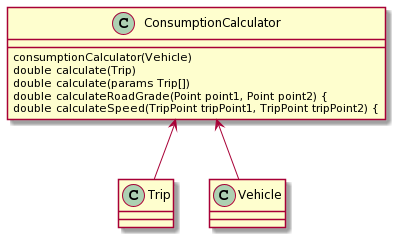

The diagram above was rendered by PlantUML. Its source (embedded in the PNG):
@startuml
class ConsumptionCalculator
ConsumptionCalculator : consumptionCalculator(Vehicle)
ConsumptionCalculator : double calculate(Trip)
ConsumptionCalculator : double calculate(params Trip[])
ConsumptionCalculator : double calculateRoadGrade(Point point1, Point point2) {
ConsumptionCalculator : double calculateSpeed(TripPoint tripPoint1, TripPoint tripPoint2) {
ConsumptionCalculator <-- Trip
ConsumptionCalculator <-- Vehicle
@enduml